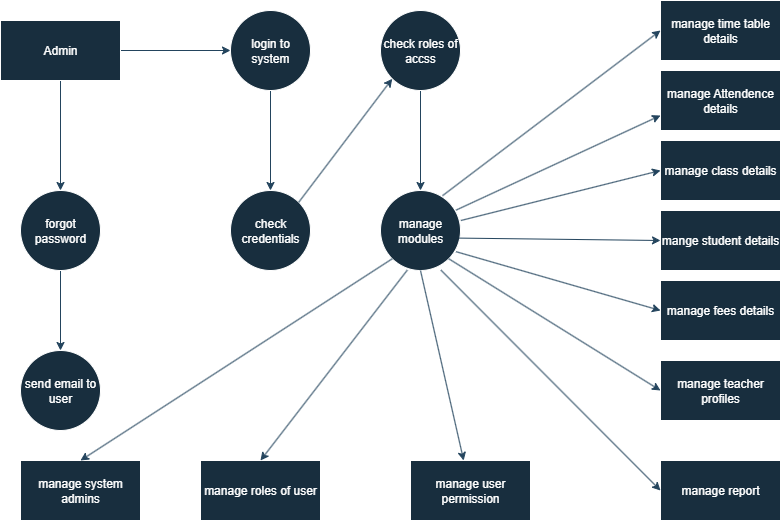

The diagram above was exported from draw.io. Its source (the exported page's mxGraphModel, read from the mxfile embedded in the PNG):
<mxGraphModel dx="1042" dy="527" grid="1" gridSize="10" guides="1" tooltips="1" connect="1" arrows="1" fold="1" page="1" pageScale="1" pageWidth="850" pageHeight="1100" math="0" shadow="0">
  <root>
    <mxCell id="0" />
    <mxCell id="1" parent="0" />
    <mxCell id="Z6i7L2sBUn74_gWBjmia-11" value="" style="edgeStyle=orthogonalEdgeStyle;rounded=0;orthogonalLoop=1;jettySize=auto;html=1;labelBackgroundColor=none;strokeColor=#23445D;fontColor=default;" edge="1" parent="1" source="Z6i7L2sBUn74_gWBjmia-1" target="Z6i7L2sBUn74_gWBjmia-6">
      <mxGeometry relative="1" as="geometry" />
    </mxCell>
    <mxCell id="Z6i7L2sBUn74_gWBjmia-13" value="" style="edgeStyle=orthogonalEdgeStyle;rounded=0;orthogonalLoop=1;jettySize=auto;html=1;labelBackgroundColor=none;strokeColor=#23445D;fontColor=default;" edge="1" parent="1" source="Z6i7L2sBUn74_gWBjmia-1" target="Z6i7L2sBUn74_gWBjmia-7">
      <mxGeometry relative="1" as="geometry" />
    </mxCell>
    <mxCell id="Z6i7L2sBUn74_gWBjmia-1" value="Admin" style="rounded=0;whiteSpace=wrap;html=1;fillColor=#182E3E;fontColor=#FFFFFF;strokeColor=#FFFFFF;labelBackgroundColor=none;" vertex="1" parent="1">
      <mxGeometry x="20" y="30" width="120" height="60" as="geometry" />
    </mxCell>
    <mxCell id="Z6i7L2sBUn74_gWBjmia-5" value="check credentials" style="ellipse;whiteSpace=wrap;html=1;aspect=fixed;labelBackgroundColor=none;fillColor=#182E3E;strokeColor=#FFFFFF;fontColor=#FFFFFF;" vertex="1" parent="1">
      <mxGeometry x="250" y="200" width="80" height="80" as="geometry" />
    </mxCell>
    <mxCell id="Z6i7L2sBUn74_gWBjmia-12" value="" style="edgeStyle=orthogonalEdgeStyle;rounded=0;orthogonalLoop=1;jettySize=auto;html=1;labelBackgroundColor=none;strokeColor=#23445D;fontColor=default;" edge="1" parent="1" source="Z6i7L2sBUn74_gWBjmia-6" target="Z6i7L2sBUn74_gWBjmia-10">
      <mxGeometry relative="1" as="geometry" />
    </mxCell>
    <mxCell id="Z6i7L2sBUn74_gWBjmia-6" value="forgot password" style="ellipse;whiteSpace=wrap;html=1;aspect=fixed;labelBackgroundColor=none;fillColor=#182E3E;strokeColor=#FFFFFF;fontColor=#FFFFFF;" vertex="1" parent="1">
      <mxGeometry x="40" y="200" width="80" height="80" as="geometry" />
    </mxCell>
    <mxCell id="Z6i7L2sBUn74_gWBjmia-14" value="" style="edgeStyle=orthogonalEdgeStyle;rounded=0;orthogonalLoop=1;jettySize=auto;html=1;labelBackgroundColor=none;strokeColor=#23445D;fontColor=default;" edge="1" parent="1" source="Z6i7L2sBUn74_gWBjmia-7" target="Z6i7L2sBUn74_gWBjmia-5">
      <mxGeometry relative="1" as="geometry" />
    </mxCell>
    <mxCell id="Z6i7L2sBUn74_gWBjmia-7" value="login to system" style="ellipse;whiteSpace=wrap;html=1;aspect=fixed;fillColor=#182E3E;fontColor=#FFFFFF;strokeColor=#FFFFFF;labelBackgroundColor=none;" vertex="1" parent="1">
      <mxGeometry x="250" y="20" width="80" height="80" as="geometry" />
    </mxCell>
    <mxCell id="Z6i7L2sBUn74_gWBjmia-16" value="" style="edgeStyle=orthogonalEdgeStyle;rounded=0;orthogonalLoop=1;jettySize=auto;html=1;labelBackgroundColor=none;strokeColor=#23445D;fontColor=default;" edge="1" parent="1" source="Z6i7L2sBUn74_gWBjmia-8" target="Z6i7L2sBUn74_gWBjmia-9">
      <mxGeometry relative="1" as="geometry" />
    </mxCell>
    <mxCell id="Z6i7L2sBUn74_gWBjmia-8" value="check roles of accss" style="ellipse;whiteSpace=wrap;html=1;aspect=fixed;fillColor=#182E3E;fontColor=#FFFFFF;strokeColor=#FFFFFF;labelBackgroundColor=none;" vertex="1" parent="1">
      <mxGeometry x="400" y="20" width="80" height="80" as="geometry" />
    </mxCell>
    <mxCell id="Z6i7L2sBUn74_gWBjmia-9" value="manage modules" style="ellipse;whiteSpace=wrap;html=1;aspect=fixed;labelBackgroundColor=none;fillColor=#182E3E;strokeColor=#FFFFFF;fontColor=#FFFFFF;" vertex="1" parent="1">
      <mxGeometry x="400" y="200" width="80" height="80" as="geometry" />
    </mxCell>
    <mxCell id="Z6i7L2sBUn74_gWBjmia-10" value="send email to user" style="ellipse;whiteSpace=wrap;html=1;aspect=fixed;labelBackgroundColor=none;fillColor=#182E3E;strokeColor=#FFFFFF;fontColor=#FFFFFF;" vertex="1" parent="1">
      <mxGeometry x="40" y="360" width="80" height="80" as="geometry" />
    </mxCell>
    <mxCell id="Z6i7L2sBUn74_gWBjmia-17" value="manage Attendence details" style="rounded=0;whiteSpace=wrap;html=1;labelBackgroundColor=none;fillColor=#182E3E;strokeColor=#FFFFFF;fontColor=#FFFFFF;" vertex="1" parent="1">
      <mxGeometry x="680" y="80" width="120" height="60" as="geometry" />
    </mxCell>
    <mxCell id="Z6i7L2sBUn74_gWBjmia-18" value="manage time table details" style="rounded=0;whiteSpace=wrap;html=1;fillColor=#182E3E;fontColor=#FFFFFF;strokeColor=#FFFFFF;labelBackgroundColor=none;" vertex="1" parent="1">
      <mxGeometry x="680" y="10" width="120" height="60" as="geometry" />
    </mxCell>
    <mxCell id="Z6i7L2sBUn74_gWBjmia-19" value="manage user permission" style="rounded=0;whiteSpace=wrap;html=1;labelBackgroundColor=none;fillColor=#182E3E;strokeColor=#FFFFFF;fontColor=#FFFFFF;" vertex="1" parent="1">
      <mxGeometry x="430" y="470" width="120" height="60" as="geometry" />
    </mxCell>
    <mxCell id="Z6i7L2sBUn74_gWBjmia-20" value="manage roles of user" style="rounded=0;whiteSpace=wrap;html=1;labelBackgroundColor=none;fillColor=#182E3E;strokeColor=#FFFFFF;fontColor=#FFFFFF;" vertex="1" parent="1">
      <mxGeometry x="220" y="470" width="120" height="60" as="geometry" />
    </mxCell>
    <mxCell id="Z6i7L2sBUn74_gWBjmia-21" value="manage system admins" style="rounded=0;whiteSpace=wrap;html=1;labelBackgroundColor=none;fillColor=#182E3E;strokeColor=#FFFFFF;fontColor=#FFFFFF;" vertex="1" parent="1">
      <mxGeometry x="40" y="470" width="120" height="60" as="geometry" />
    </mxCell>
    <mxCell id="Z6i7L2sBUn74_gWBjmia-22" value="manage report" style="rounded=0;whiteSpace=wrap;html=1;labelBackgroundColor=none;fillColor=#182E3E;strokeColor=#FFFFFF;fontColor=#FFFFFF;" vertex="1" parent="1">
      <mxGeometry x="680" y="470" width="120" height="60" as="geometry" />
    </mxCell>
    <mxCell id="Z6i7L2sBUn74_gWBjmia-23" value="manage teacher profiles" style="rounded=0;whiteSpace=wrap;html=1;labelBackgroundColor=none;fillColor=#182E3E;strokeColor=#FFFFFF;fontColor=#FFFFFF;" vertex="1" parent="1">
      <mxGeometry x="680" y="370" width="120" height="60" as="geometry" />
    </mxCell>
    <mxCell id="Z6i7L2sBUn74_gWBjmia-24" value="manage fees details" style="rounded=0;whiteSpace=wrap;html=1;labelBackgroundColor=none;fillColor=#182E3E;strokeColor=#FFFFFF;fontColor=#FFFFFF;" vertex="1" parent="1">
      <mxGeometry x="680" y="290" width="120" height="60" as="geometry" />
    </mxCell>
    <mxCell id="Z6i7L2sBUn74_gWBjmia-25" value="mange student details" style="rounded=0;whiteSpace=wrap;html=1;labelBackgroundColor=none;fillColor=#182E3E;strokeColor=#FFFFFF;fontColor=#FFFFFF;" vertex="1" parent="1">
      <mxGeometry x="680" y="220" width="120" height="60" as="geometry" />
    </mxCell>
    <mxCell id="Z6i7L2sBUn74_gWBjmia-26" value="manage class details" style="rounded=0;whiteSpace=wrap;html=1;labelBackgroundColor=none;fillColor=#182E3E;strokeColor=#FFFFFF;fontColor=#FFFFFF;" vertex="1" parent="1">
      <mxGeometry x="680" y="150" width="120" height="60" as="geometry" />
    </mxCell>
    <mxCell id="Z6i7L2sBUn74_gWBjmia-27" value="" style="endArrow=classic;html=1;rounded=0;exitX=0.775;exitY=0.065;exitDx=0;exitDy=0;entryX=0;entryY=0.5;entryDx=0;entryDy=0;exitPerimeter=0;labelBackgroundColor=none;strokeColor=#23445D;fontColor=default;" edge="1" parent="1" source="Z6i7L2sBUn74_gWBjmia-9" target="Z6i7L2sBUn74_gWBjmia-18">
      <mxGeometry width="50" height="50" relative="1" as="geometry">
        <mxPoint x="400" y="150" as="sourcePoint" />
        <mxPoint x="450" y="100" as="targetPoint" />
        <Array as="points" />
      </mxGeometry>
    </mxCell>
    <mxCell id="Z6i7L2sBUn74_gWBjmia-28" value="" style="endArrow=classic;html=1;rounded=0;exitX=0.945;exitY=0.245;exitDx=0;exitDy=0;entryX=0;entryY=0.75;entryDx=0;entryDy=0;exitPerimeter=0;labelBackgroundColor=none;strokeColor=#23445D;fontColor=default;" edge="1" parent="1" source="Z6i7L2sBUn74_gWBjmia-9" target="Z6i7L2sBUn74_gWBjmia-17">
      <mxGeometry width="50" height="50" relative="1" as="geometry">
        <mxPoint x="400" y="200" as="sourcePoint" />
        <mxPoint x="450" y="150" as="targetPoint" />
        <Array as="points" />
      </mxGeometry>
    </mxCell>
    <mxCell id="Z6i7L2sBUn74_gWBjmia-30" value="" style="endArrow=classic;html=1;rounded=0;exitX=1.005;exitY=0.375;exitDx=0;exitDy=0;entryX=0;entryY=0.5;entryDx=0;entryDy=0;exitPerimeter=0;labelBackgroundColor=none;strokeColor=#23445D;fontColor=default;" edge="1" parent="1" source="Z6i7L2sBUn74_gWBjmia-9" target="Z6i7L2sBUn74_gWBjmia-26">
      <mxGeometry width="50" height="50" relative="1" as="geometry">
        <mxPoint x="460" y="320" as="sourcePoint" />
        <mxPoint x="510" y="270" as="targetPoint" />
      </mxGeometry>
    </mxCell>
    <mxCell id="Z6i7L2sBUn74_gWBjmia-31" value="" style="endArrow=classic;html=1;rounded=0;exitX=0.985;exitY=0.595;exitDx=0;exitDy=0;exitPerimeter=0;entryX=0;entryY=0.5;entryDx=0;entryDy=0;labelBackgroundColor=none;strokeColor=#23445D;fontColor=default;" edge="1" parent="1" source="Z6i7L2sBUn74_gWBjmia-9" target="Z6i7L2sBUn74_gWBjmia-25">
      <mxGeometry width="50" height="50" relative="1" as="geometry">
        <mxPoint x="460" y="320" as="sourcePoint" />
        <mxPoint x="510" y="270" as="targetPoint" />
      </mxGeometry>
    </mxCell>
    <mxCell id="Z6i7L2sBUn74_gWBjmia-32" value="" style="endArrow=classic;html=1;rounded=0;entryX=0;entryY=0.5;entryDx=0;entryDy=0;exitX=0.945;exitY=0.765;exitDx=0;exitDy=0;exitPerimeter=0;labelBackgroundColor=none;strokeColor=#23445D;fontColor=default;" edge="1" parent="1" source="Z6i7L2sBUn74_gWBjmia-9" target="Z6i7L2sBUn74_gWBjmia-24">
      <mxGeometry width="50" height="50" relative="1" as="geometry">
        <mxPoint x="470" y="260" as="sourcePoint" />
        <mxPoint x="510" y="270" as="targetPoint" />
      </mxGeometry>
    </mxCell>
    <mxCell id="Z6i7L2sBUn74_gWBjmia-33" value="" style="endArrow=classic;html=1;rounded=0;exitX=1;exitY=1;exitDx=0;exitDy=0;entryX=0;entryY=0.5;entryDx=0;entryDy=0;labelBackgroundColor=none;strokeColor=#23445D;fontColor=default;" edge="1" parent="1" source="Z6i7L2sBUn74_gWBjmia-9" target="Z6i7L2sBUn74_gWBjmia-23">
      <mxGeometry width="50" height="50" relative="1" as="geometry">
        <mxPoint x="460" y="320" as="sourcePoint" />
        <mxPoint x="510" y="270" as="targetPoint" />
      </mxGeometry>
    </mxCell>
    <mxCell id="Z6i7L2sBUn74_gWBjmia-34" value="" style="endArrow=classic;html=1;rounded=0;exitX=0.5;exitY=1;exitDx=0;exitDy=0;labelBackgroundColor=none;strokeColor=#23445D;fontColor=default;" edge="1" parent="1" source="Z6i7L2sBUn74_gWBjmia-9" target="Z6i7L2sBUn74_gWBjmia-19">
      <mxGeometry width="50" height="50" relative="1" as="geometry">
        <mxPoint x="460" y="320" as="sourcePoint" />
        <mxPoint x="510" y="270" as="targetPoint" />
      </mxGeometry>
    </mxCell>
    <mxCell id="Z6i7L2sBUn74_gWBjmia-35" value="" style="endArrow=classic;html=1;rounded=0;exitX=0.755;exitY=0.995;exitDx=0;exitDy=0;exitPerimeter=0;entryX=0;entryY=0.5;entryDx=0;entryDy=0;labelBackgroundColor=none;strokeColor=#23445D;fontColor=default;" edge="1" parent="1" source="Z6i7L2sBUn74_gWBjmia-9" target="Z6i7L2sBUn74_gWBjmia-22">
      <mxGeometry width="50" height="50" relative="1" as="geometry">
        <mxPoint x="460" y="320" as="sourcePoint" />
        <mxPoint x="510" y="270" as="targetPoint" />
      </mxGeometry>
    </mxCell>
    <mxCell id="Z6i7L2sBUn74_gWBjmia-36" value="" style="endArrow=classic;html=1;rounded=0;exitX=0;exitY=1;exitDx=0;exitDy=0;entryX=0.5;entryY=0;entryDx=0;entryDy=0;labelBackgroundColor=none;strokeColor=#23445D;fontColor=default;" edge="1" parent="1" source="Z6i7L2sBUn74_gWBjmia-9" target="Z6i7L2sBUn74_gWBjmia-21">
      <mxGeometry width="50" height="50" relative="1" as="geometry">
        <mxPoint x="460" y="320" as="sourcePoint" />
        <mxPoint x="510" y="270" as="targetPoint" />
      </mxGeometry>
    </mxCell>
    <mxCell id="Z6i7L2sBUn74_gWBjmia-37" value="" style="endArrow=classic;html=1;rounded=0;exitX=0.335;exitY=0.995;exitDx=0;exitDy=0;entryX=0.5;entryY=0;entryDx=0;entryDy=0;exitPerimeter=0;labelBackgroundColor=none;strokeColor=#23445D;fontColor=default;" edge="1" parent="1" source="Z6i7L2sBUn74_gWBjmia-9" target="Z6i7L2sBUn74_gWBjmia-20">
      <mxGeometry width="50" height="50" relative="1" as="geometry">
        <mxPoint x="460" y="320" as="sourcePoint" />
        <mxPoint x="510" y="270" as="targetPoint" />
      </mxGeometry>
    </mxCell>
    <mxCell id="Z6i7L2sBUn74_gWBjmia-38" value="" style="endArrow=classic;html=1;rounded=0;exitX=1;exitY=0;exitDx=0;exitDy=0;entryX=0;entryY=1;entryDx=0;entryDy=0;labelBackgroundColor=none;strokeColor=#23445D;fontColor=default;" edge="1" parent="1" source="Z6i7L2sBUn74_gWBjmia-5" target="Z6i7L2sBUn74_gWBjmia-8">
      <mxGeometry width="50" height="50" relative="1" as="geometry">
        <mxPoint x="460" y="220" as="sourcePoint" />
        <mxPoint x="510" y="170" as="targetPoint" />
      </mxGeometry>
    </mxCell>
  </root>
</mxGraphModel>